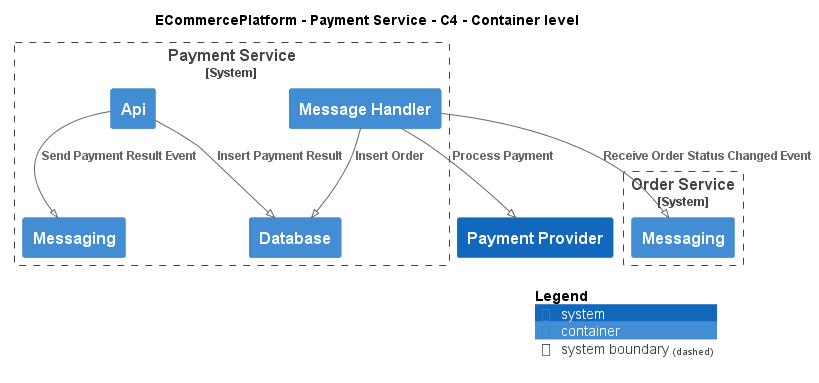

The diagram above was rendered by PlantUML. Its source (embedded in the PNG):
@startuml
!pragma layout smetana
!include ..\..\..\.c4s\C4_Container.puml

AddElementTag("c4interflow:lifecycle:new", $bgColor=green, $fontColor=#ffffff, $borderColor=green, $shadowing="False")
AddElementTag("c4interflow:lifecycle:changed", $bgColor=orange, $fontColor=#ffffff, $borderColor=orange, $shadowing="False")
AddElementTag("c4interflow:lifecycle:removed", $bgColor=red, $fontColor=#ffffff, $borderColor=red, $shadowing="False")

AddRelTag("c4interflow:lifecycle:new", $textColor=green, $lineColor=green)
AddRelTag("c4interflow:lifecycle:changed", $textColor=orange, $lineColor=orange)
AddRelTag("c4interflow:lifecycle:removed", $textColor=red, $lineColor=red)

SHOW_PERSON_PORTRAIT()
LAYOUT_TOP_DOWN()

skinparam linetype polyline

title ECommercePlatform - Payment Service - C4 - Container level


System_Boundary(ECommercePlatform.SoftwareSystems.PaymentService, "Payment Service") {
    Container(ECommercePlatform.SoftwareSystems.PaymentService.Containers.Api, "Api", "", "")
    Container(ECommercePlatform.SoftwareSystems.PaymentService.Containers.Database, "Database", "", "")
    Container(ECommercePlatform.SoftwareSystems.PaymentService.Containers.Messaging, "Messaging", "", "")
    Container(ECommercePlatform.SoftwareSystems.PaymentService.Containers.MessageHandler, "Message Handler", "", "")
}

System_Boundary(ECommercePlatform.SoftwareSystems.OrderService, "Order Service") {
    Container(ECommercePlatform.SoftwareSystems.OrderService.Containers.Messaging, "Messaging", "", "")
}
System(ECommercePlatform.SoftwareSystems.PaymentProvider, "Payment Provider", "")

Rel(ECommercePlatform.SoftwareSystems.PaymentService.Containers.Api, ECommercePlatform.SoftwareSystems.PaymentService.Containers.Database, "Insert Payment Result")
Rel(ECommercePlatform.SoftwareSystems.PaymentService.Containers.Api, ECommercePlatform.SoftwareSystems.PaymentService.Containers.Messaging, "Send Payment Result Event")
Rel(ECommercePlatform.SoftwareSystems.PaymentService.Containers.MessageHandler, ECommercePlatform.SoftwareSystems.OrderService.Containers.Messaging, "Receive Order Status Changed Event")
Rel(ECommercePlatform.SoftwareSystems.PaymentService.Containers.MessageHandler, ECommercePlatform.SoftwareSystems.PaymentService.Containers.Database, "Insert Order")
Rel(ECommercePlatform.SoftwareSystems.PaymentService.Containers.MessageHandler, ECommercePlatform.SoftwareSystems.PaymentProvider, "Process Payment")


SHOW_LEGEND()
@enduml